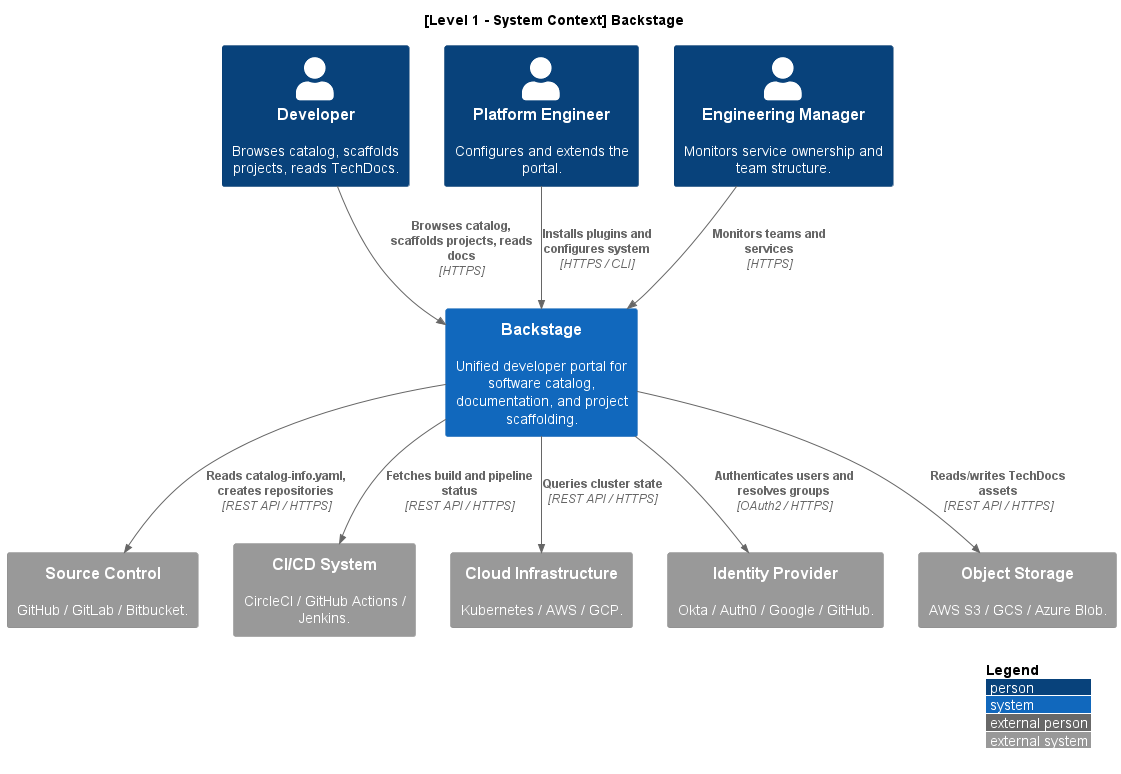

The diagram above was rendered by PlantUML. Its source (embedded in the PNG):
@startuml
!include <c4/C4_Context.puml>
LAYOUT_WITH_LEGEND()
title [Level 1 - System Context] Backstage

Person(developer, "Developer", "Browses catalog, scaffolds projects, reads TechDocs.")
Person(platform_eng, "Platform Engineer", "Configures and extends the portal.")
Person(eng_manager, "Engineering Manager", "Monitors service ownership and team structure.")

System(backstage, "Backstage", "Unified developer portal for software catalog, documentation, and project scaffolding.")

System_Ext(source_control, "Source Control", "GitHub / GitLab / Bitbucket.")
System_Ext(cicd, "CI/CD System", "CircleCI / GitHub Actions / Jenkins.")
System_Ext(cloud_infra, "Cloud Infrastructure", "Kubernetes / AWS / GCP.")
System_Ext(idp, "Identity Provider", "Okta / Auth0 / Google / GitHub.")
System_Ext(object_storage, "Object Storage", "AWS S3 / GCS / Azure Blob.")

Rel(developer, backstage, "Browses catalog, scaffolds projects, reads docs", "HTTPS")
Rel(platform_eng, backstage, "Installs plugins and configures system", "HTTPS / CLI")
Rel(eng_manager, backstage, "Monitors teams and services", "HTTPS")

Rel(backstage, source_control, "Reads catalog-info.yaml, creates repositories", "REST API / HTTPS")
Rel(backstage, cicd, "Fetches build and pipeline status", "REST API / HTTPS")
Rel(backstage, cloud_infra, "Queries cluster state", "REST API / HTTPS")
Rel(backstage, idp, "Authenticates users and resolves groups", "OAuth2 / HTTPS")
Rel(backstage, object_storage, "Reads/writes TechDocs assets", "REST API / HTTPS")
@enduml